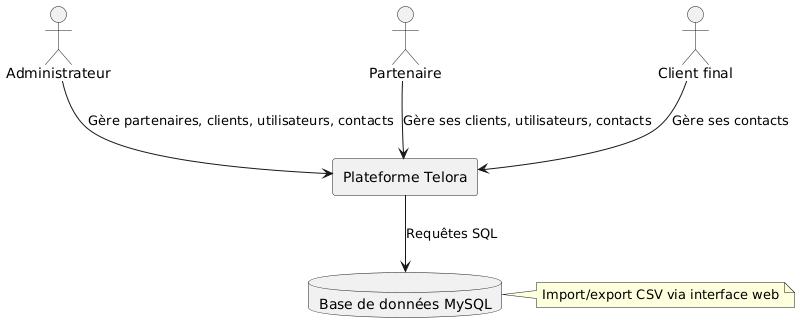

The diagram above was rendered by PlantUML. Its source (embedded in the PNG):
@startuml
actor "Administrateur" as Admin
actor "Partenaire" as Partner
actor "Client final" as Client
rectangle "Plateforme Telora" as Telora {
}
database "Base de données MySQL" as DB

Admin  --> Telora : Gère partenaires, clients, utilisateurs, contacts
Partner --> Telora : Gère ses clients, utilisateurs, contacts
Client --> Telora : Gère ses contacts

Telora --> DB : Requêtes SQL

note right: Import/export CSV via interface web
@enduml